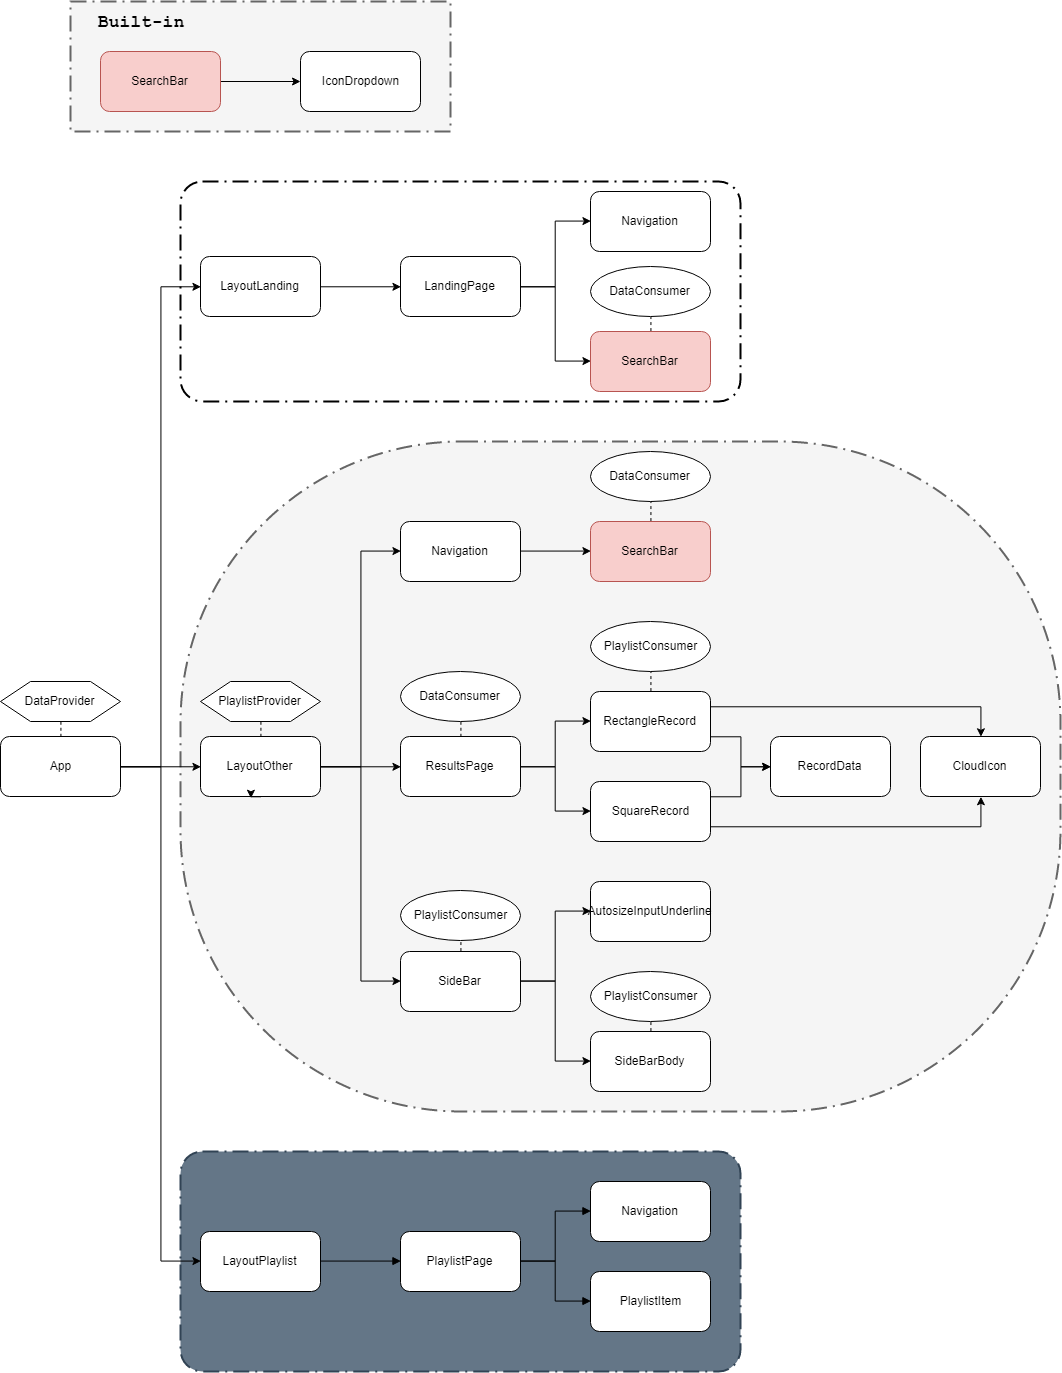

The diagram above was exported from draw.io. Its source (the exported page's mxGraphModel, read from the mxfile embedded in the PNG):
<mxGraphModel dx="1101" dy="389" grid="1" gridSize="10" guides="1" tooltips="1" connect="1" arrows="1" fold="1" page="1" pageScale="1" pageWidth="1654" pageHeight="1169" math="0" shadow="0">
  <root>
    <mxCell id="0" />
    <mxCell id="1" parent="0" />
    <mxCell id="ovSj4ThwgE260pTm2aWM-1" value="" style="rounded=1;arcSize=10;dashed=1;dashPattern=8 3 1 3;strokeWidth=2;fillColor=#647687;strokeColor=#314354;fontColor=#ffffff;" vertex="1" parent="1">
      <mxGeometry x="210" y="1280" width="560" height="220" as="geometry" />
    </mxCell>
    <mxCell id="ovSj4ThwgE260pTm2aWM-2" value="" style="rounded=1;arcSize=10;dashed=1;dashPattern=8 3 1 3;strokeWidth=2;" vertex="1" parent="1">
      <mxGeometry x="210" y="310" width="560" height="220" as="geometry" />
    </mxCell>
    <mxCell id="ovSj4ThwgE260pTm2aWM-3" value="" style="rounded=1;arcSize=0;dashed=1;strokeColor=#666666;fillColor=#f5f5f5;dashPattern=8 3 1 3;strokeWidth=2;fontColor=#333333;" vertex="1" parent="1">
      <mxGeometry x="100" y="130" width="380" height="130" as="geometry" />
    </mxCell>
    <mxCell id="ovSj4ThwgE260pTm2aWM-4" value="" style="rounded=1;arcSize=42;dashed=1;strokeColor=#666666;fillColor=#f5f5f5;dashPattern=8 3 1 3;strokeWidth=2;fontColor=#333333;" vertex="1" parent="1">
      <mxGeometry x="210" y="570" width="880" height="670" as="geometry" />
    </mxCell>
    <mxCell id="ovSj4ThwgE260pTm2aWM-5" style="edgeStyle=orthogonalEdgeStyle;rounded=0;orthogonalLoop=1;jettySize=auto;html=1;exitX=0.5;exitY=0;exitDx=0;exitDy=0;entryX=0.5;entryY=1;entryDx=0;entryDy=0;dashed=1;endArrow=none;endFill=0;strokeWidth=1;" edge="1" parent="1" source="ovSj4ThwgE260pTm2aWM-6" target="ovSj4ThwgE260pTm2aWM-58">
      <mxGeometry relative="1" as="geometry" />
    </mxCell>
    <mxCell id="ovSj4ThwgE260pTm2aWM-6" value="SearchBar" style="rounded=1;whiteSpace=wrap;html=1;fillColor=#f8cecc;strokeColor=#b85450;" vertex="1" parent="1">
      <mxGeometry x="620" y="460" width="120" height="60" as="geometry" />
    </mxCell>
    <mxCell id="ovSj4ThwgE260pTm2aWM-7" style="edgeStyle=orthogonalEdgeStyle;rounded=0;orthogonalLoop=1;jettySize=auto;html=1;exitX=1;exitY=0.5;exitDx=0;exitDy=0;entryX=0;entryY=0.5;entryDx=0;entryDy=0;" edge="1" parent="1" source="ovSj4ThwgE260pTm2aWM-10" target="ovSj4ThwgE260pTm2aWM-35">
      <mxGeometry relative="1" as="geometry" />
    </mxCell>
    <mxCell id="ovSj4ThwgE260pTm2aWM-8" style="edgeStyle=orthogonalEdgeStyle;rounded=0;orthogonalLoop=1;jettySize=auto;html=1;exitX=1;exitY=0.5;exitDx=0;exitDy=0;entryX=0;entryY=0.5;entryDx=0;entryDy=0;" edge="1" parent="1" source="ovSj4ThwgE260pTm2aWM-10" target="ovSj4ThwgE260pTm2aWM-43">
      <mxGeometry relative="1" as="geometry" />
    </mxCell>
    <mxCell id="ovSj4ThwgE260pTm2aWM-9" style="edgeStyle=orthogonalEdgeStyle;rounded=0;orthogonalLoop=1;jettySize=auto;html=1;exitX=0.5;exitY=0;exitDx=0;exitDy=0;entryX=0.5;entryY=1;entryDx=0;entryDy=0;dashed=1;endArrow=none;endFill=0;strokeWidth=1;" edge="1" parent="1" source="ovSj4ThwgE260pTm2aWM-10" target="ovSj4ThwgE260pTm2aWM-57">
      <mxGeometry relative="1" as="geometry" />
    </mxCell>
    <mxCell id="ovSj4ThwgE260pTm2aWM-10" value="ResultsPage" style="rounded=1;whiteSpace=wrap;html=1;" vertex="1" parent="1">
      <mxGeometry x="430" y="865" width="120" height="60" as="geometry" />
    </mxCell>
    <mxCell id="ovSj4ThwgE260pTm2aWM-11" style="edgeStyle=orthogonalEdgeStyle;rounded=0;orthogonalLoop=1;jettySize=auto;html=1;exitX=1;exitY=0.5;exitDx=0;exitDy=0;entryX=0;entryY=0.5;entryDx=0;entryDy=0;" edge="1" parent="1" source="ovSj4ThwgE260pTm2aWM-12" target="ovSj4ThwgE260pTm2aWM-31">
      <mxGeometry relative="1" as="geometry" />
    </mxCell>
    <mxCell id="ovSj4ThwgE260pTm2aWM-12" value="Navigation" style="rounded=1;whiteSpace=wrap;html=1;" vertex="1" parent="1">
      <mxGeometry x="430" y="650" width="120" height="60" as="geometry" />
    </mxCell>
    <mxCell id="ovSj4ThwgE260pTm2aWM-13" style="edgeStyle=orthogonalEdgeStyle;rounded=0;orthogonalLoop=1;jettySize=auto;html=1;exitX=1;exitY=0.5;exitDx=0;exitDy=0;entryX=0;entryY=0.5;entryDx=0;entryDy=0;" edge="1" parent="1" source="ovSj4ThwgE260pTm2aWM-17" target="ovSj4ThwgE260pTm2aWM-39">
      <mxGeometry relative="1" as="geometry" />
    </mxCell>
    <mxCell id="ovSj4ThwgE260pTm2aWM-14" style="edgeStyle=orthogonalEdgeStyle;rounded=0;orthogonalLoop=1;jettySize=auto;html=1;exitX=1;exitY=0.5;exitDx=0;exitDy=0;entryX=0;entryY=0.5;entryDx=0;entryDy=0;" edge="1" parent="1" source="ovSj4ThwgE260pTm2aWM-17" target="ovSj4ThwgE260pTm2aWM-12">
      <mxGeometry relative="1" as="geometry" />
    </mxCell>
    <mxCell id="ovSj4ThwgE260pTm2aWM-15" style="edgeStyle=orthogonalEdgeStyle;rounded=0;orthogonalLoop=1;jettySize=auto;html=1;exitX=1;exitY=0.5;exitDx=0;exitDy=0;entryX=0;entryY=0.5;entryDx=0;entryDy=0;" edge="1" parent="1" source="ovSj4ThwgE260pTm2aWM-17" target="ovSj4ThwgE260pTm2aWM-10">
      <mxGeometry relative="1" as="geometry" />
    </mxCell>
    <mxCell id="ovSj4ThwgE260pTm2aWM-16" style="edgeStyle=orthogonalEdgeStyle;rounded=0;orthogonalLoop=1;jettySize=auto;html=1;exitX=0.5;exitY=0;exitDx=0;exitDy=0;entryX=0.5;entryY=1;entryDx=0;entryDy=0;dashed=1;endArrow=none;endFill=0;strokeWidth=1;" edge="1" parent="1" source="ovSj4ThwgE260pTm2aWM-17" target="ovSj4ThwgE260pTm2aWM-53">
      <mxGeometry relative="1" as="geometry" />
    </mxCell>
    <mxCell id="ovSj4ThwgE260pTm2aWM-17" value="LayoutOther" style="rounded=1;whiteSpace=wrap;html=1;" vertex="1" parent="1">
      <mxGeometry x="230" y="865" width="120" height="60" as="geometry" />
    </mxCell>
    <mxCell id="ovSj4ThwgE260pTm2aWM-18" style="edgeStyle=orthogonalEdgeStyle;rounded=0;orthogonalLoop=1;jettySize=auto;html=1;exitX=1;exitY=0.5;exitDx=0;exitDy=0;entryX=0;entryY=0.5;entryDx=0;entryDy=0;" edge="1" parent="1" source="ovSj4ThwgE260pTm2aWM-19" target="ovSj4ThwgE260pTm2aWM-29">
      <mxGeometry relative="1" as="geometry" />
    </mxCell>
    <mxCell id="ovSj4ThwgE260pTm2aWM-19" value="LayoutLanding" style="rounded=1;whiteSpace=wrap;html=1;" vertex="1" parent="1">
      <mxGeometry x="230" y="385" width="120" height="60" as="geometry" />
    </mxCell>
    <mxCell id="ovSj4ThwgE260pTm2aWM-20" style="edgeStyle=orthogonalEdgeStyle;rounded=0;orthogonalLoop=1;jettySize=auto;html=1;exitX=1;exitY=0.5;exitDx=0;exitDy=0;entryX=0;entryY=0.5;entryDx=0;entryDy=0;" edge="1" parent="1" source="ovSj4ThwgE260pTm2aWM-24" target="ovSj4ThwgE260pTm2aWM-17">
      <mxGeometry relative="1" as="geometry">
        <Array as="points" />
      </mxGeometry>
    </mxCell>
    <mxCell id="ovSj4ThwgE260pTm2aWM-21" style="edgeStyle=orthogonalEdgeStyle;rounded=0;orthogonalLoop=1;jettySize=auto;html=1;exitX=1;exitY=0.5;exitDx=0;exitDy=0;entryX=0;entryY=0.5;entryDx=0;entryDy=0;" edge="1" parent="1" source="ovSj4ThwgE260pTm2aWM-24" target="ovSj4ThwgE260pTm2aWM-49">
      <mxGeometry relative="1" as="geometry" />
    </mxCell>
    <mxCell id="ovSj4ThwgE260pTm2aWM-22" style="edgeStyle=orthogonalEdgeStyle;rounded=0;orthogonalLoop=1;jettySize=auto;html=1;exitX=1;exitY=0.5;exitDx=0;exitDy=0;entryX=0;entryY=0.5;entryDx=0;entryDy=0;" edge="1" parent="1" source="ovSj4ThwgE260pTm2aWM-24" target="ovSj4ThwgE260pTm2aWM-19">
      <mxGeometry relative="1" as="geometry" />
    </mxCell>
    <mxCell id="ovSj4ThwgE260pTm2aWM-23" style="edgeStyle=orthogonalEdgeStyle;rounded=0;orthogonalLoop=1;jettySize=auto;html=1;exitX=0.5;exitY=0;exitDx=0;exitDy=0;entryX=0.5;entryY=1;entryDx=0;entryDy=0;dashed=1;endArrow=none;endFill=0;strokeWidth=1;" edge="1" parent="1" source="ovSj4ThwgE260pTm2aWM-24" target="ovSj4ThwgE260pTm2aWM-59">
      <mxGeometry relative="1" as="geometry" />
    </mxCell>
    <mxCell id="ovSj4ThwgE260pTm2aWM-24" value="App" style="rounded=1;whiteSpace=wrap;html=1;" vertex="1" parent="1">
      <mxGeometry x="30" y="865" width="120" height="60" as="geometry" />
    </mxCell>
    <mxCell id="ovSj4ThwgE260pTm2aWM-25" style="edgeStyle=orthogonalEdgeStyle;rounded=0;orthogonalLoop=1;jettySize=auto;html=1;exitX=0.5;exitY=1;exitDx=0;exitDy=0;entryX=0.417;entryY=1.033;entryDx=0;entryDy=0;entryPerimeter=0;" edge="1" parent="1" source="ovSj4ThwgE260pTm2aWM-17" target="ovSj4ThwgE260pTm2aWM-17">
      <mxGeometry relative="1" as="geometry" />
    </mxCell>
    <mxCell id="ovSj4ThwgE260pTm2aWM-26" value="Navigation" style="rounded=1;whiteSpace=wrap;html=1;" vertex="1" parent="1">
      <mxGeometry x="620" y="320" width="120" height="60" as="geometry" />
    </mxCell>
    <mxCell id="ovSj4ThwgE260pTm2aWM-27" style="edgeStyle=orthogonalEdgeStyle;rounded=0;orthogonalLoop=1;jettySize=auto;html=1;exitX=1;exitY=0.5;exitDx=0;exitDy=0;entryX=0;entryY=0.5;entryDx=0;entryDy=0;" edge="1" parent="1" source="ovSj4ThwgE260pTm2aWM-29" target="ovSj4ThwgE260pTm2aWM-26">
      <mxGeometry relative="1" as="geometry" />
    </mxCell>
    <mxCell id="ovSj4ThwgE260pTm2aWM-28" style="edgeStyle=orthogonalEdgeStyle;rounded=0;orthogonalLoop=1;jettySize=auto;html=1;exitX=1;exitY=0.5;exitDx=0;exitDy=0;entryX=0;entryY=0.5;entryDx=0;entryDy=0;" edge="1" parent="1" source="ovSj4ThwgE260pTm2aWM-29" target="ovSj4ThwgE260pTm2aWM-6">
      <mxGeometry relative="1" as="geometry" />
    </mxCell>
    <mxCell id="ovSj4ThwgE260pTm2aWM-29" value="LandingPage" style="rounded=1;whiteSpace=wrap;html=1;" vertex="1" parent="1">
      <mxGeometry x="430" y="385" width="120" height="60" as="geometry" />
    </mxCell>
    <mxCell id="ovSj4ThwgE260pTm2aWM-30" style="edgeStyle=orthogonalEdgeStyle;rounded=0;orthogonalLoop=1;jettySize=auto;html=1;exitX=0.5;exitY=0;exitDx=0;exitDy=0;entryX=0.5;entryY=1;entryDx=0;entryDy=0;dashed=1;endArrow=none;endFill=0;strokeWidth=1;" edge="1" parent="1" source="ovSj4ThwgE260pTm2aWM-31" target="ovSj4ThwgE260pTm2aWM-54">
      <mxGeometry relative="1" as="geometry" />
    </mxCell>
    <mxCell id="ovSj4ThwgE260pTm2aWM-31" value="SearchBar" style="rounded=1;whiteSpace=wrap;html=1;fillColor=#f8cecc;strokeColor=#b85450;" vertex="1" parent="1">
      <mxGeometry x="620" y="650" width="120" height="60" as="geometry" />
    </mxCell>
    <mxCell id="ovSj4ThwgE260pTm2aWM-32" style="edgeStyle=orthogonalEdgeStyle;rounded=0;orthogonalLoop=1;jettySize=auto;html=1;exitX=1;exitY=0.75;exitDx=0;exitDy=0;entryX=0;entryY=0.5;entryDx=0;entryDy=0;" edge="1" parent="1" source="ovSj4ThwgE260pTm2aWM-35" target="ovSj4ThwgE260pTm2aWM-40">
      <mxGeometry relative="1" as="geometry" />
    </mxCell>
    <mxCell id="ovSj4ThwgE260pTm2aWM-33" style="edgeStyle=orthogonalEdgeStyle;rounded=0;orthogonalLoop=1;jettySize=auto;html=1;exitX=1;exitY=0.25;exitDx=0;exitDy=0;entryX=0.5;entryY=0;entryDx=0;entryDy=0;" edge="1" parent="1" source="ovSj4ThwgE260pTm2aWM-35" target="ovSj4ThwgE260pTm2aWM-47">
      <mxGeometry relative="1" as="geometry" />
    </mxCell>
    <mxCell id="ovSj4ThwgE260pTm2aWM-34" style="edgeStyle=orthogonalEdgeStyle;rounded=0;orthogonalLoop=1;jettySize=auto;html=1;exitX=0.5;exitY=0;exitDx=0;exitDy=0;entryX=0.5;entryY=1;entryDx=0;entryDy=0;dashed=1;endArrow=none;endFill=0;strokeWidth=1;" edge="1" parent="1" source="ovSj4ThwgE260pTm2aWM-35" target="ovSj4ThwgE260pTm2aWM-55">
      <mxGeometry relative="1" as="geometry" />
    </mxCell>
    <mxCell id="ovSj4ThwgE260pTm2aWM-35" value="RectangleRecord" style="rounded=1;whiteSpace=wrap;html=1;" vertex="1" parent="1">
      <mxGeometry x="620" y="820" width="120" height="60" as="geometry" />
    </mxCell>
    <mxCell id="ovSj4ThwgE260pTm2aWM-36" style="edgeStyle=orthogonalEdgeStyle;rounded=0;orthogonalLoop=1;jettySize=auto;html=1;exitX=1;exitY=0.5;exitDx=0;exitDy=0;entryX=0;entryY=0.5;entryDx=0;entryDy=0;" edge="1" parent="1" source="ovSj4ThwgE260pTm2aWM-39" target="ovSj4ThwgE260pTm2aWM-45">
      <mxGeometry relative="1" as="geometry" />
    </mxCell>
    <mxCell id="ovSj4ThwgE260pTm2aWM-37" style="edgeStyle=orthogonalEdgeStyle;rounded=0;orthogonalLoop=1;jettySize=auto;html=1;exitX=1;exitY=0.5;exitDx=0;exitDy=0;entryX=0;entryY=0.5;entryDx=0;entryDy=0;" edge="1" parent="1" source="ovSj4ThwgE260pTm2aWM-39" target="ovSj4ThwgE260pTm2aWM-46">
      <mxGeometry relative="1" as="geometry" />
    </mxCell>
    <mxCell id="ovSj4ThwgE260pTm2aWM-38" style="edgeStyle=orthogonalEdgeStyle;rounded=0;orthogonalLoop=1;jettySize=auto;html=1;exitX=0.5;exitY=0;exitDx=0;exitDy=0;entryX=0.5;entryY=1;entryDx=0;entryDy=0;endArrow=none;endFill=0;dashed=1;" edge="1" parent="1" source="ovSj4ThwgE260pTm2aWM-39" target="ovSj4ThwgE260pTm2aWM-61">
      <mxGeometry relative="1" as="geometry" />
    </mxCell>
    <mxCell id="ovSj4ThwgE260pTm2aWM-39" value="SideBar" style="rounded=1;whiteSpace=wrap;html=1;" vertex="1" parent="1">
      <mxGeometry x="430" y="1080" width="120" height="60" as="geometry" />
    </mxCell>
    <mxCell id="ovSj4ThwgE260pTm2aWM-40" value="RecordData" style="rounded=1;whiteSpace=wrap;html=1;" vertex="1" parent="1">
      <mxGeometry x="800" y="865" width="120" height="60" as="geometry" />
    </mxCell>
    <mxCell id="ovSj4ThwgE260pTm2aWM-41" style="edgeStyle=orthogonalEdgeStyle;rounded=0;orthogonalLoop=1;jettySize=auto;html=1;exitX=1;exitY=0.25;exitDx=0;exitDy=0;" edge="1" parent="1" source="ovSj4ThwgE260pTm2aWM-43" target="ovSj4ThwgE260pTm2aWM-40">
      <mxGeometry relative="1" as="geometry" />
    </mxCell>
    <mxCell id="ovSj4ThwgE260pTm2aWM-42" style="edgeStyle=orthogonalEdgeStyle;rounded=0;orthogonalLoop=1;jettySize=auto;html=1;exitX=1;exitY=0.75;exitDx=0;exitDy=0;entryX=0.5;entryY=1;entryDx=0;entryDy=0;" edge="1" parent="1" source="ovSj4ThwgE260pTm2aWM-43" target="ovSj4ThwgE260pTm2aWM-47">
      <mxGeometry relative="1" as="geometry" />
    </mxCell>
    <mxCell id="ovSj4ThwgE260pTm2aWM-43" value="SquareRecord" style="rounded=1;whiteSpace=wrap;html=1;" vertex="1" parent="1">
      <mxGeometry x="620" y="910" width="120" height="60" as="geometry" />
    </mxCell>
    <mxCell id="ovSj4ThwgE260pTm2aWM-44" style="edgeStyle=orthogonalEdgeStyle;rounded=0;orthogonalLoop=1;jettySize=auto;html=1;exitX=0.5;exitY=0;exitDx=0;exitDy=0;entryX=0.5;entryY=1;entryDx=0;entryDy=0;dashed=1;endArrow=none;endFill=0;strokeWidth=1;" edge="1" parent="1" source="ovSj4ThwgE260pTm2aWM-45" target="ovSj4ThwgE260pTm2aWM-56">
      <mxGeometry relative="1" as="geometry" />
    </mxCell>
    <mxCell id="ovSj4ThwgE260pTm2aWM-45" value="SideBarBody" style="rounded=1;whiteSpace=wrap;html=1;" vertex="1" parent="1">
      <mxGeometry x="620" y="1160" width="120" height="60" as="geometry" />
    </mxCell>
    <mxCell id="ovSj4ThwgE260pTm2aWM-46" value="AutosizeInputUnderline" style="rounded=1;html=1;whiteSpace=wrap;" vertex="1" parent="1">
      <mxGeometry x="620" y="1010" width="120" height="60" as="geometry" />
    </mxCell>
    <mxCell id="ovSj4ThwgE260pTm2aWM-47" value="CloudIcon" style="rounded=1;whiteSpace=wrap;html=1;" vertex="1" parent="1">
      <mxGeometry x="950" y="865" width="120" height="60" as="geometry" />
    </mxCell>
    <mxCell id="ovSj4ThwgE260pTm2aWM-48" style="edgeStyle=orthogonalEdgeStyle;rounded=0;orthogonalLoop=1;jettySize=auto;html=1;exitX=1;exitY=0.5;exitDx=0;exitDy=0;entryX=0;entryY=0.5;entryDx=0;entryDy=0;endArrow=block;endFill=1;" edge="1" parent="1" source="ovSj4ThwgE260pTm2aWM-49" target="ovSj4ThwgE260pTm2aWM-64">
      <mxGeometry relative="1" as="geometry" />
    </mxCell>
    <mxCell id="ovSj4ThwgE260pTm2aWM-49" value="LayoutPlaylist" style="rounded=1;whiteSpace=wrap;html=1;fillColor=#FFFFFF;strokeColor=#000000;fontColor=#000000;" vertex="1" parent="1">
      <mxGeometry x="230" y="1360" width="120" height="60" as="geometry" />
    </mxCell>
    <mxCell id="ovSj4ThwgE260pTm2aWM-50" value="" style="edgeStyle=orthogonalEdgeStyle;rounded=0;orthogonalLoop=1;jettySize=auto;html=1;" edge="1" parent="1" source="ovSj4ThwgE260pTm2aWM-51" target="ovSj4ThwgE260pTm2aWM-52">
      <mxGeometry relative="1" as="geometry" />
    </mxCell>
    <mxCell id="ovSj4ThwgE260pTm2aWM-51" value="SearchBar" style="rounded=1;whiteSpace=wrap;html=1;fillColor=#f8cecc;strokeColor=#b85450;" vertex="1" parent="1">
      <mxGeometry x="130" y="180" width="120" height="60" as="geometry" />
    </mxCell>
    <mxCell id="ovSj4ThwgE260pTm2aWM-52" value="IconDropdown" style="rounded=1;whiteSpace=wrap;html=1;" vertex="1" parent="1">
      <mxGeometry x="330" y="180" width="120" height="60" as="geometry" />
    </mxCell>
    <mxCell id="ovSj4ThwgE260pTm2aWM-53" value="PlaylistProvider" style="shape=hexagon;perimeter=hexagonPerimeter2;whiteSpace=wrap;html=1;" vertex="1" parent="1">
      <mxGeometry x="230" y="810" width="120" height="40" as="geometry" />
    </mxCell>
    <mxCell id="ovSj4ThwgE260pTm2aWM-54" value="DataConsumer" style="ellipse;whiteSpace=wrap;html=1;" vertex="1" parent="1">
      <mxGeometry x="620" y="580" width="120" height="50" as="geometry" />
    </mxCell>
    <mxCell id="ovSj4ThwgE260pTm2aWM-55" value="PlaylistConsumer" style="ellipse;whiteSpace=wrap;html=1;" vertex="1" parent="1">
      <mxGeometry x="620" y="750" width="120" height="50" as="geometry" />
    </mxCell>
    <mxCell id="ovSj4ThwgE260pTm2aWM-56" value="PlaylistConsumer" style="ellipse;whiteSpace=wrap;html=1;" vertex="1" parent="1">
      <mxGeometry x="620" y="1100" width="120" height="50" as="geometry" />
    </mxCell>
    <mxCell id="ovSj4ThwgE260pTm2aWM-57" value="DataConsumer" style="ellipse;whiteSpace=wrap;html=1;" vertex="1" parent="1">
      <mxGeometry x="430" y="800" width="120" height="50" as="geometry" />
    </mxCell>
    <mxCell id="ovSj4ThwgE260pTm2aWM-58" value="DataConsumer" style="ellipse;whiteSpace=wrap;html=1;" vertex="1" parent="1">
      <mxGeometry x="620" y="395" width="120" height="50" as="geometry" />
    </mxCell>
    <mxCell id="ovSj4ThwgE260pTm2aWM-59" value="DataProvider" style="shape=hexagon;perimeter=hexagonPerimeter2;whiteSpace=wrap;html=1;" vertex="1" parent="1">
      <mxGeometry x="30" y="810" width="120" height="40" as="geometry" />
    </mxCell>
    <mxCell id="ovSj4ThwgE260pTm2aWM-60" value="Built-in" style="text;html=1;strokeColor=none;fillColor=none;align=center;verticalAlign=middle;whiteSpace=wrap;rounded=0;fontColor=#000000;fontStyle=1;fontSize=18;fontFamily=Courier New;" vertex="1" parent="1">
      <mxGeometry x="120" y="140" width="100" height="20" as="geometry" />
    </mxCell>
    <mxCell id="ovSj4ThwgE260pTm2aWM-61" value="PlaylistConsumer" style="ellipse;whiteSpace=wrap;html=1;" vertex="1" parent="1">
      <mxGeometry x="430" y="1019" width="120" height="50" as="geometry" />
    </mxCell>
    <mxCell id="ovSj4ThwgE260pTm2aWM-62" style="edgeStyle=orthogonalEdgeStyle;rounded=0;orthogonalLoop=1;jettySize=auto;html=1;exitX=1;exitY=0.5;exitDx=0;exitDy=0;entryX=0;entryY=0.5;entryDx=0;entryDy=0;endArrow=block;endFill=1;" edge="1" parent="1" source="ovSj4ThwgE260pTm2aWM-64" target="ovSj4ThwgE260pTm2aWM-65">
      <mxGeometry relative="1" as="geometry" />
    </mxCell>
    <mxCell id="ovSj4ThwgE260pTm2aWM-63" style="edgeStyle=orthogonalEdgeStyle;rounded=0;orthogonalLoop=1;jettySize=auto;html=1;exitX=1;exitY=0.5;exitDx=0;exitDy=0;entryX=0;entryY=0.5;entryDx=0;entryDy=0;endArrow=block;endFill=1;" edge="1" parent="1" source="ovSj4ThwgE260pTm2aWM-64" target="ovSj4ThwgE260pTm2aWM-66">
      <mxGeometry relative="1" as="geometry" />
    </mxCell>
    <mxCell id="ovSj4ThwgE260pTm2aWM-64" value="PlaylistPage" style="rounded=1;whiteSpace=wrap;html=1;" vertex="1" parent="1">
      <mxGeometry x="430" y="1360" width="120" height="60" as="geometry" />
    </mxCell>
    <mxCell id="ovSj4ThwgE260pTm2aWM-65" value="PlaylistItem" style="rounded=1;whiteSpace=wrap;html=1;" vertex="1" parent="1">
      <mxGeometry x="620" y="1400" width="120" height="60" as="geometry" />
    </mxCell>
    <mxCell id="ovSj4ThwgE260pTm2aWM-66" value="Navigation" style="rounded=1;whiteSpace=wrap;html=1;" vertex="1" parent="1">
      <mxGeometry x="620" y="1310" width="120" height="60" as="geometry" />
    </mxCell>
  </root>
</mxGraphModel>